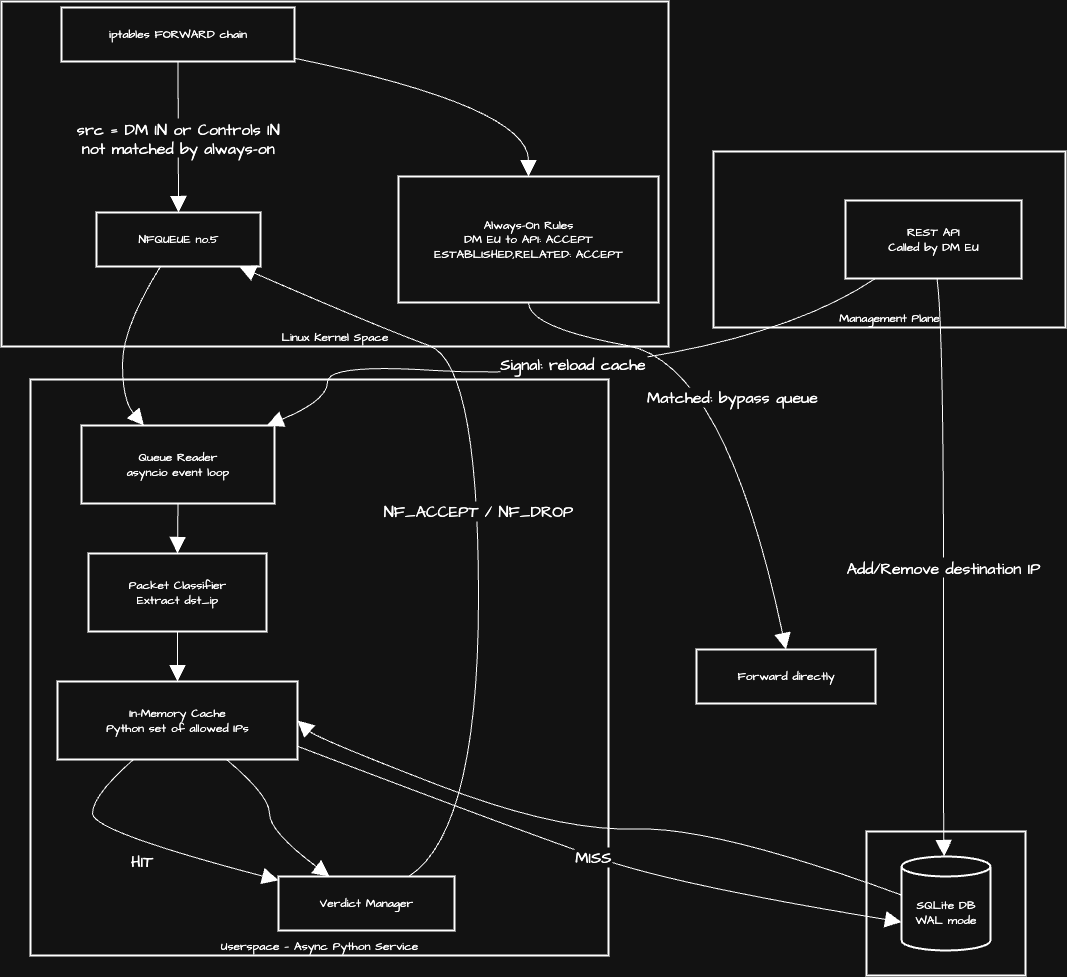

The diagram above was exported from draw.io. Its source (the exported page's mxGraphModel, read from the mxfile embedded in the PNG):
<mxGraphModel dx="1930" dy="1026" grid="0" gridSize="10" guides="1" tooltips="1" connect="1" arrows="1" fold="1" page="0" pageScale="1" pageWidth="827" pageHeight="1169" math="0" shadow="0">
  <root>
    <mxCell id="0" />
    <mxCell id="1" parent="0" />
    <mxCell id="ii1s1ZL4DH_MRzrzOivo-1" value="Management Plane" style="whiteSpace=wrap;strokeWidth=2;fontFamily=Architects Daughter;fontSource=https%3A%2F%2Ffonts.googleapis.com%2Fcss%3Ffamily%3DArchitects%2BDaughter;verticalAlign=bottom;" parent="1" vertex="1">
      <mxGeometry x="719" y="189" width="352" height="176" as="geometry" />
    </mxCell>
    <mxCell id="ii1s1ZL4DH_MRzrzOivo-2" value="Data Layer" style="whiteSpace=wrap;strokeWidth=2;fontFamily=Architects Daughter;fontSource=https%3A%2F%2Ffonts.googleapis.com%2Fcss%3Ffamily%3DArchitects%2BDaughter;" parent="1" vertex="1">
      <mxGeometry x="872" y="869" width="159" height="144" as="geometry" />
    </mxCell>
    <mxCell id="ii1s1ZL4DH_MRzrzOivo-3" value="Userspace — Async Python Service" style="whiteSpace=wrap;strokeWidth=2;fontFamily=Architects Daughter;fontSource=https%3A%2F%2Ffonts.googleapis.com%2Fcss%3Ffamily%3DArchitects%2BDaughter;verticalAlign=bottom;" parent="1" vertex="1">
      <mxGeometry x="36" y="417" width="578" height="576" as="geometry" />
    </mxCell>
    <mxCell id="ii1s1ZL4DH_MRzrzOivo-4" value="Linux Kernel Space" style="whiteSpace=wrap;strokeWidth=2;fontFamily=Architects Daughter;fontSource=https%3A%2F%2Ffonts.googleapis.com%2Fcss%3Ffamily%3DArchitects%2BDaughter;verticalAlign=bottom;" parent="1" vertex="1">
      <mxGeometry x="7" y="39" width="667" height="345" as="geometry" />
    </mxCell>
    <mxCell id="ii1s1ZL4DH_MRzrzOivo-5" value="iptables FORWARD chain" style="whiteSpace=wrap;strokeWidth=2;fontFamily=Architects Daughter;fontSource=https%3A%2F%2Ffonts.googleapis.com%2Fcss%3Ffamily%3DArchitects%2BDaughter;" parent="1" vertex="1">
      <mxGeometry x="67" y="45" width="233" height="54" as="geometry" />
    </mxCell>
    <mxCell id="ii1s1ZL4DH_MRzrzOivo-6" value="Always-On Rules&#10;DM EU to API: ACCEPT&#10;ESTABLISHED,RELATED: ACCEPT" style="whiteSpace=wrap;strokeWidth=2;fontFamily=Architects Daughter;fontSource=https%3A%2F%2Ffonts.googleapis.com%2Fcss%3Ffamily%3DArchitects%2BDaughter;" parent="1" vertex="1">
      <mxGeometry x="404" y="214" width="260" height="126" as="geometry" />
    </mxCell>
    <mxCell id="ii1s1ZL4DH_MRzrzOivo-7" value="NFQUEUE no.5" style="whiteSpace=wrap;strokeWidth=2;fontFamily=Architects Daughter;fontSource=https%3A%2F%2Ffonts.googleapis.com%2Fcss%3Ffamily%3DArchitects%2BDaughter;" parent="1" vertex="1">
      <mxGeometry x="102" y="250" width="164" height="54" as="geometry" />
    </mxCell>
    <mxCell id="ii1s1ZL4DH_MRzrzOivo-8" value="Queue Reader&#10;asyncio event loop" style="whiteSpace=wrap;strokeWidth=2;fontFamily=Architects Daughter;fontSource=https%3A%2F%2Ffonts.googleapis.com%2Fcss%3Ffamily%3DArchitects%2BDaughter;" parent="1" vertex="1">
      <mxGeometry x="87" y="463" width="193" height="78" as="geometry" />
    </mxCell>
    <mxCell id="ii1s1ZL4DH_MRzrzOivo-9" value="Packet Classifier&#10;Extract dst_ip" style="whiteSpace=wrap;strokeWidth=2;fontFamily=Architects Daughter;fontSource=https%3A%2F%2Ffonts.googleapis.com%2Fcss%3Ffamily%3DArchitects%2BDaughter;" parent="1" vertex="1">
      <mxGeometry x="94" y="591" width="178" height="78" as="geometry" />
    </mxCell>
    <mxCell id="ii1s1ZL4DH_MRzrzOivo-10" value="In-Memory Cache&#10;Python set of allowed IPs" style="whiteSpace=wrap;strokeWidth=2;fontFamily=Architects Daughter;fontSource=https%3A%2F%2Ffonts.googleapis.com%2Fcss%3Ffamily%3DArchitects%2BDaughter;" parent="1" vertex="1">
      <mxGeometry x="63" y="719" width="240" height="78" as="geometry" />
    </mxCell>
    <mxCell id="ii1s1ZL4DH_MRzrzOivo-11" value="Verdict Manager" style="whiteSpace=wrap;strokeWidth=2;fontFamily=Architects Daughter;fontSource=https%3A%2F%2Ffonts.googleapis.com%2Fcss%3Ffamily%3DArchitects%2BDaughter;" parent="1" vertex="1">
      <mxGeometry x="284" y="914" width="176" height="54" as="geometry" />
    </mxCell>
    <mxCell id="ii1s1ZL4DH_MRzrzOivo-12" value="SQLite DB&#10;WAL mode" style="shape=cylinder3;boundedLbl=1;backgroundOutline=1;size=10;strokeWidth=2;whiteSpace=wrap;fontFamily=Architects Daughter;fontSource=https%3A%2F%2Ffonts.googleapis.com%2Fcss%3Ffamily%3DArchitects%2BDaughter;" parent="1" vertex="1">
      <mxGeometry x="907" y="894" width="89" height="94" as="geometry" />
    </mxCell>
    <mxCell id="ii1s1ZL4DH_MRzrzOivo-13" value="REST API&#10;Called by DM EU" style="whiteSpace=wrap;strokeWidth=2;fontFamily=Architects Daughter;fontSource=https%3A%2F%2Ffonts.googleapis.com%2Fcss%3Ffamily%3DArchitects%2BDaughter;" parent="1" vertex="1">
      <mxGeometry x="851" y="238" width="176" height="78" as="geometry" />
    </mxCell>
    <mxCell id="ii1s1ZL4DH_MRzrzOivo-14" value="Forward directly" style="whiteSpace=wrap;strokeWidth=2;fontFamily=Architects Daughter;fontSource=https%3A%2F%2Ffonts.googleapis.com%2Fcss%3Ffamily%3DArchitects%2BDaughter;" parent="1" vertex="1">
      <mxGeometry x="702" y="687" width="179" height="54" as="geometry" />
    </mxCell>
    <mxCell id="ii1s1ZL4DH_MRzrzOivo-15" value="" style="curved=1;startArrow=none;endArrow=block;exitX=1;exitY=0.94;entryX=0.5;entryY=0;rounded=0;fontFamily=Architects Daughter;fontSource=https%3A%2F%2Ffonts.googleapis.com%2Fcss%3Ffamily%3DArchitects%2BDaughter;fontSize=16;startSize=14;endSize=14;sourcePerimeterSpacing=8;targetPerimeterSpacing=8;" parent="1" source="ii1s1ZL4DH_MRzrzOivo-5" target="ii1s1ZL4DH_MRzrzOivo-6" edge="1">
      <mxGeometry relative="1" as="geometry">
        <Array as="points">
          <mxPoint x="534" y="144" />
        </Array>
      </mxGeometry>
    </mxCell>
    <mxCell id="ii1s1ZL4DH_MRzrzOivo-16" value="Matched: bypass queue" style="curved=1;startArrow=none;endArrow=block;exitX=0.5;exitY=1;entryX=0.5;entryY=-0.01;rounded=0;fontFamily=Architects Daughter;fontSource=https%3A%2F%2Ffonts.googleapis.com%2Fcss%3Ffamily%3DArchitects%2BDaughter;fontSize=16;startSize=14;endSize=14;sourcePerimeterSpacing=8;targetPerimeterSpacing=8;" parent="1" source="ii1s1ZL4DH_MRzrzOivo-6" target="ii1s1ZL4DH_MRzrzOivo-14" edge="1">
      <mxGeometry relative="1" as="geometry">
        <Array as="points">
          <mxPoint x="534" y="365" />
          <mxPoint x="731" y="401" />
        </Array>
      </mxGeometry>
    </mxCell>
    <mxCell id="ii1s1ZL4DH_MRzrzOivo-17" value="src = DM IN or Controls IN&#10;not matched by always-on" style="curved=1;startArrow=none;endArrow=block;exitX=0.5;exitY=1;entryX=0.5;entryY=0;rounded=0;fontFamily=Architects Daughter;fontSource=https%3A%2F%2Ffonts.googleapis.com%2Fcss%3Ffamily%3DArchitects%2BDaughter;fontSize=16;startSize=14;endSize=14;sourcePerimeterSpacing=8;targetPerimeterSpacing=8;" parent="1" source="ii1s1ZL4DH_MRzrzOivo-5" target="ii1s1ZL4DH_MRzrzOivo-7" edge="1">
      <mxGeometry relative="1" as="geometry">
        <Array as="points" />
      </mxGeometry>
    </mxCell>
    <mxCell id="ii1s1ZL4DH_MRzrzOivo-18" value="" style="curved=1;startArrow=none;endArrow=block;exitX=0.39;exitY=1;entryX=0.32;entryY=-0.01;rounded=0;fontFamily=Architects Daughter;fontSource=https%3A%2F%2Ffonts.googleapis.com%2Fcss%3Ffamily%3DArchitects%2BDaughter;fontSize=16;startSize=14;endSize=14;sourcePerimeterSpacing=8;targetPerimeterSpacing=8;" parent="1" source="ii1s1ZL4DH_MRzrzOivo-7" target="ii1s1ZL4DH_MRzrzOivo-8" edge="1">
      <mxGeometry relative="1" as="geometry">
        <Array as="points">
          <mxPoint x="128" y="365" />
          <mxPoint x="128" y="438" />
        </Array>
      </mxGeometry>
    </mxCell>
    <mxCell id="ii1s1ZL4DH_MRzrzOivo-19" value="" style="curved=1;startArrow=none;endArrow=block;exitX=0.5;exitY=0.99;entryX=0.5;entryY=-0.01;rounded=0;fontFamily=Architects Daughter;fontSource=https%3A%2F%2Ffonts.googleapis.com%2Fcss%3Ffamily%3DArchitects%2BDaughter;fontSize=16;startSize=14;endSize=14;sourcePerimeterSpacing=8;targetPerimeterSpacing=8;" parent="1" source="ii1s1ZL4DH_MRzrzOivo-8" target="ii1s1ZL4DH_MRzrzOivo-9" edge="1">
      <mxGeometry relative="1" as="geometry">
        <Array as="points" />
      </mxGeometry>
    </mxCell>
    <mxCell id="ii1s1ZL4DH_MRzrzOivo-20" value="" style="curved=1;startArrow=none;endArrow=block;exitX=0.5;exitY=0.99;entryX=0.5;entryY=-0.01;rounded=0;fontFamily=Architects Daughter;fontSource=https%3A%2F%2Ffonts.googleapis.com%2Fcss%3Ffamily%3DArchitects%2BDaughter;fontSize=16;startSize=14;endSize=14;sourcePerimeterSpacing=8;targetPerimeterSpacing=8;" parent="1" source="ii1s1ZL4DH_MRzrzOivo-9" target="ii1s1ZL4DH_MRzrzOivo-10" edge="1">
      <mxGeometry relative="1" as="geometry">
        <Array as="points" />
      </mxGeometry>
    </mxCell>
    <mxCell id="ii1s1ZL4DH_MRzrzOivo-21" value="HIT" style="curved=1;startArrow=none;endArrow=block;exitX=0.32;exitY=0.99;entryX=0;entryY=0.07;rounded=0;fontFamily=Architects Daughter;fontSource=https%3A%2F%2Ffonts.googleapis.com%2Fcss%3Ffamily%3DArchitects%2BDaughter;fontSize=16;startSize=14;endSize=14;sourcePerimeterSpacing=8;targetPerimeterSpacing=8;" parent="1" source="ii1s1ZL4DH_MRzrzOivo-10" target="ii1s1ZL4DH_MRzrzOivo-11" edge="1">
      <mxGeometry x="0.0341" y="-15" relative="1" as="geometry">
        <Array as="points">
          <mxPoint x="98" y="833" />
          <mxPoint x="98" y="869" />
        </Array>
        <mxPoint as="offset" />
      </mxGeometry>
    </mxCell>
    <mxCell id="ii1s1ZL4DH_MRzrzOivo-22" value="MISS" style="curved=1;startArrow=none;endArrow=block;exitX=1;exitY=0.83;entryX=0;entryY=0;rounded=0;fontFamily=Architects Daughter;fontSource=https%3A%2F%2Ffonts.googleapis.com%2Fcss%3Ffamily%3DArchitects%2BDaughter;fontSize=16;startSize=14;endSize=14;sourcePerimeterSpacing=8;targetPerimeterSpacing=8;entryDx=0;entryDy=65.5;entryPerimeter=0;" parent="1" source="ii1s1ZL4DH_MRzrzOivo-10" target="ii1s1ZL4DH_MRzrzOivo-12" edge="1">
      <mxGeometry relative="1" as="geometry">
        <Array as="points">
          <mxPoint x="527" y="869" />
          <mxPoint x="684" y="923" />
        </Array>
      </mxGeometry>
    </mxCell>
    <mxCell id="ii1s1ZL4DH_MRzrzOivo-23" value="" style="curved=1;startArrow=none;endArrow=block;exitX=0;exitY=0.41;entryX=1;entryY=0.5;rounded=0;fontFamily=Architects Daughter;fontSource=https%3A%2F%2Ffonts.googleapis.com%2Fcss%3Ffamily%3DArchitects%2BDaughter;fontSize=16;startSize=14;endSize=14;sourcePerimeterSpacing=8;targetPerimeterSpacing=8;entryDx=0;entryDy=0;" parent="1" source="ii1s1ZL4DH_MRzrzOivo-12" target="ii1s1ZL4DH_MRzrzOivo-10" edge="1">
      <mxGeometry relative="1" as="geometry">
        <Array as="points">
          <mxPoint x="720" y="864" />
          <mxPoint x="564" y="869" />
          <mxPoint x="323" y="776" />
        </Array>
      </mxGeometry>
    </mxCell>
    <mxCell id="ii1s1ZL4DH_MRzrzOivo-24" value="" style="curved=1;startArrow=none;endArrow=block;exitX=0.7;exitY=0.99;entryX=0.29;entryY=0;rounded=0;fontFamily=Architects Daughter;fontSource=https%3A%2F%2Ffonts.googleapis.com%2Fcss%3Ffamily%3DArchitects%2BDaughter;fontSize=16;startSize=14;endSize=14;sourcePerimeterSpacing=8;targetPerimeterSpacing=8;" parent="1" source="ii1s1ZL4DH_MRzrzOivo-10" target="ii1s1ZL4DH_MRzrzOivo-11" edge="1">
      <mxGeometry relative="1" as="geometry">
        <Array as="points">
          <mxPoint x="275" y="833" />
          <mxPoint x="275" y="869" />
        </Array>
      </mxGeometry>
    </mxCell>
    <mxCell id="ii1s1ZL4DH_MRzrzOivo-25" value="NF_ACCEPT / NF_DROP" style="curved=1;startArrow=none;endArrow=block;exitX=0.74;exitY=0;entryX=0.87;entryY=1;rounded=0;fontFamily=Architects Daughter;fontSource=https%3A%2F%2Ffonts.googleapis.com%2Fcss%3Ffamily%3DArchitects%2BDaughter;fontSize=16;startSize=14;endSize=14;sourcePerimeterSpacing=8;targetPerimeterSpacing=8;" parent="1" source="ii1s1ZL4DH_MRzrzOivo-11" target="ii1s1ZL4DH_MRzrzOivo-7" edge="1">
      <mxGeometry relative="1" as="geometry">
        <Array as="points">
          <mxPoint x="484" y="869" />
          <mxPoint x="484" y="401" />
          <mxPoint x="385" y="365" />
        </Array>
      </mxGeometry>
    </mxCell>
    <mxCell id="ii1s1ZL4DH_MRzrzOivo-26" value="Add/Remove destination IP" style="curved=1;startArrow=none;endArrow=block;exitX=0.52;exitY=1;entryX=0.48;entryY=0;rounded=0;fontFamily=Architects Daughter;fontSource=https%3A%2F%2Ffonts.googleapis.com%2Fcss%3Ffamily%3DArchitects%2BDaughter;fontSize=16;startSize=14;endSize=14;sourcePerimeterSpacing=8;targetPerimeterSpacing=8;" parent="1" source="ii1s1ZL4DH_MRzrzOivo-13" target="ii1s1ZL4DH_MRzrzOivo-12" edge="1">
      <mxGeometry relative="1" as="geometry">
        <Array as="points">
          <mxPoint x="949" y="365" />
          <mxPoint x="949" y="869" />
        </Array>
      </mxGeometry>
    </mxCell>
    <mxCell id="ii1s1ZL4DH_MRzrzOivo-27" value="Signal: reload cache" style="curved=1;startArrow=none;endArrow=block;exitX=0.17;exitY=1;entryX=0.97;entryY=-0.01;rounded=0;fontFamily=Architects Daughter;fontSource=https%3A%2F%2Ffonts.googleapis.com%2Fcss%3Ffamily%3DArchitects%2BDaughter;fontSize=16;startSize=14;endSize=14;sourcePerimeterSpacing=8;targetPerimeterSpacing=8;" parent="1" source="ii1s1ZL4DH_MRzrzOivo-13" target="ii1s1ZL4DH_MRzrzOivo-8" edge="1">
      <mxGeometry x="-0.047" y="-8" relative="1" as="geometry">
        <Array as="points">
          <mxPoint x="808" y="365" />
          <mxPoint x="548" y="415" />
          <mxPoint x="333" y="401" />
          <mxPoint x="333" y="438" />
        </Array>
        <mxPoint as="offset" />
      </mxGeometry>
    </mxCell>
  </root>
</mxGraphModel>